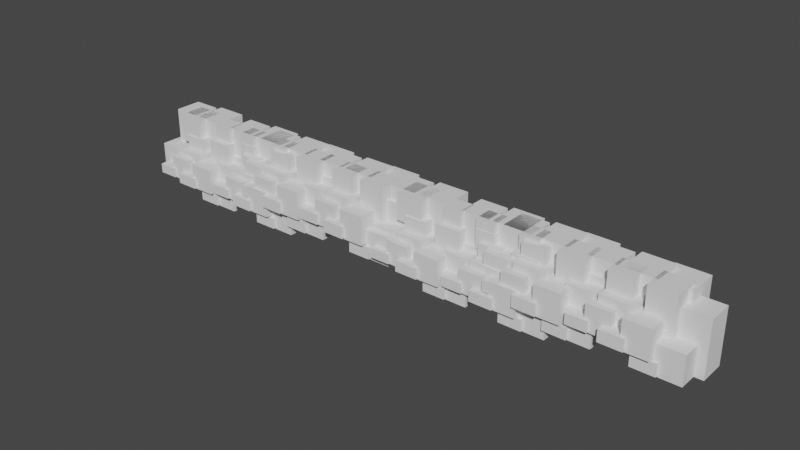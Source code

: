 # Source: cliff.blend  (saved by Blender 3.6.11; exported with 4.5.12 LTS)
import bpy
from mathutils import Matrix  # noqa: F401  (used for matrix-valued properties, if any)

bpy.ops.wm.read_factory_settings(use_empty=True)
scene = bpy.context.scene
scene.name = 'Scene'

# ---- collections
col_collection = bpy.data.collections.new('Collection'); scene.collection.children.link(col_collection)

# ---- materials (node trees are filled in below, after node groups)
mat_material_001 = bpy.data.materials.new('Material.001')
mat_material_001.use_transparent_shadow = False
mat_material_001.roughness = 1.0

# ---- material node trees
mat_material_001.use_nodes = True; mat_material_001.node_tree.nodes.clear()
_N = mat_material_001.node_tree.nodes; _L = mat_material_001.node_tree.links
n0 = _N.new('ShaderNodeBsdfPrincipled'); n0.name = 'Principled BSDF'; n0.location = (0, 300)
n0.distribution = 'GGX'
n0.subsurface_method = 'RANDOM_WALK_SKIN'
n0.inputs[2].default_value = 1.0
n0.inputs[3].default_value = 1.45
n0.inputs[13].default_value = 0.0
n0.inputs[27].default_value = (0.0, 0.0, 0.0, 1.0)
n0.inputs[28].default_value = 1.0
n1 = _N.new('ShaderNodeOutputMaterial'); n1.name = 'Material Output'; n1.location = (280, 300)
_L.new(n0.outputs[0], n1.inputs[0])
n1.is_active_output = True

# ---- world
world_world = bpy.data.worlds.new('World'); scene.world = world_world
world_world.use_nodes = True; world_world.node_tree.nodes.clear()
_N = world_world.node_tree.nodes; _L = world_world.node_tree.links
n0 = _N.new('ShaderNodeOutputWorld'); n0.name = 'World Output'; n0.location = (300, 300)
n1 = _N.new('ShaderNodeBackground'); n1.name = 'Background'; n1.location = (10, 300)
n1.inputs[0].default_value = (0.05088, 0.05088, 0.05088, 1.0)
_L.new(n1.outputs[0], n0.inputs[0])
n0.is_active_output = True
world_world.color = (0.05088, 0.05088, 0.05088)
world_world.use_sun_shadow = False
world_world.sun_shadow_jitter_overblur = 0.0

# ---- meshes
me_plane_104 = bpy.data.meshes.new('Plane 104')
me_plane_104.from_pydata([(-31.46, -6.979, -0.5705), (-31.46, 14.44, -0.5705), (-31.46, -6.979, -10.01), (-31.46, 14.44, -10.01), (-22.01, -6.979, -0.5705), (-22.01, 14.44, -0.5705), (-22.01, -6.979, -10.01), (-22.01, 14.44, -10.01), (-15.28, 7.879, -5.179), (-15.28, -6.936, -5.179), (-15.28, 7.879, 2.672), (-15.28, -6.936, 2.672), (-23.14, 7.879, -5.179), (-23.14, -6.936, -5.179), (-23.14, 7.879, 2.672), (-23.14, -6.936, 2.672), (-28.61, -6.282, 3.577), (-28.61, -0.06871, 3.577), (-28.61, -6.282, -3.423), (-28.61, -0.06871, -3.423), (-21.61, -6.282, 3.577), (-21.61, -0.06871, 3.577), (-21.61, -6.282, -3.423), (-21.61, -0.06871, -3.423), (-24.18, -3.215, 2.214), (-24.18, -6.508, 2.214), (-24.18, -3.215, 9.213), (-24.18, -6.508, 9.213), (-31.18, -3.215, 2.214), (-31.18, -6.508, 2.214), (-31.18, -3.215, 9.213), (-31.18, -6.508, 9.213), (-25.7, -6.855, 8.308), (-25.7, 0.9966, 8.308), (-25.7, -6.855, 0.4571), (-25.7, 0.9966, 0.4571), (-17.85, -6.855, 8.308), (-17.85, 0.9966, 8.308), (-17.85, -6.855, 0.4571), (-17.85, 0.9966, 0.4571), (-24.58, 2.565, -4.377), (-24.58, -6.878, -4.377), (-24.58, 2.565, 5.066), (-24.58, -6.878, 5.066), (-34.02, 2.565, -4.377), (-34.02, -6.878, -4.377), (-34.02, 2.565, 5.066), (-34.02, -6.878, 5.066), (-20.76, -7.648, -0.7294), (-20.76, 14.44, -0.7294), (-20.76, -7.648, -11.39), (-20.76, 14.44, -11.39), (-10.11, -7.648, -0.7294), (-10.11, 14.44, -0.7294), (-10.11, -7.648, -11.39), (-10.11, 14.44, -11.39), (-2.51, 9.125, -5.932), (-2.51, -7.599, -5.932), (-2.51, 9.125, 2.931), (-2.51, -7.599, 2.931), (-11.37, 9.125, -5.932), (-11.37, -7.599, -5.932), (-11.37, 9.125, 2.931), (-11.37, -7.599, 2.931), (-17.55, -6.861, 3.952), (-17.55, 0.1527, 3.952), (-17.55, -6.861, -3.949), (-17.55, 0.1527, -3.949), (-9.65, -6.861, 3.952), (-9.65, 0.1527, 3.952), (-9.65, -6.861, -3.949), (-9.65, 0.1527, -3.949), (-12.55, -3.4, 2.414), (-12.55, -7.116, 2.414), (-12.55, -3.4, 10.31), (-12.55, -7.116, 10.31), (-20.45, -3.4, 2.414), (-20.45, -7.116, 2.414), (-20.45, -3.4, 10.31), (-20.45, -7.116, 10.31), (-14.27, -7.508, 9.294), (-14.27, 1.355, 9.294), (-14.27, -7.508, 0.4307), (-14.27, 1.355, 0.4307), (-5.41, -7.508, 9.294), (-5.41, 1.355, 9.294), (-5.41, -7.508, 0.4307), (-5.41, 1.355, 0.4307), (-13.0, 3.126, -5.026), (-13.0, -7.534, -5.026), (-13.0, 3.126, 5.633), (-13.0, -7.534, 5.633), (-23.66, 3.126, -5.026), (-23.66, -7.534, -5.026), (-23.66, 3.126, 5.633), (-23.66, -7.534, 5.633), (-11.92, -12.17, -2.953), (-11.92, 7.943, -2.953), (-11.92, -12.17, -13.61), (-11.92, 7.943, -13.61), (-1.261, -12.17, -2.953), (-1.261, 7.943, -2.953), (-1.261, -12.17, -13.61), (-1.261, 7.943, -13.61), (6.334, 4.603, -8.156), (6.334, -12.12, -8.156), (6.334, 4.603, 0.7075), (6.334, -12.12, 0.7075), (-2.529, 4.603, -8.156), (-2.529, -12.12, -8.156), (-2.529, 4.603, 0.7075), (-2.529, -12.12, 0.7075), (-8.707, -11.38, 1.728), (-8.707, -4.369, 1.728), (-8.707, -11.38, -6.173), (-8.707, -4.369, -6.173), (-0.8056, -11.38, 1.728), (-0.8056, -4.369, 1.728), (-0.8056, -11.38, -6.173), (-0.8056, -4.369, -6.173), (-3.705, -7.922, 0.1898), (-3.705, -11.64, 0.1898), (-3.705, -7.922, 8.091), (-3.705, -11.64, 8.091), (-11.61, -7.922, 0.1898), (-11.61, -11.64, 0.1898), (-11.61, -7.922, 8.091), (-11.61, -11.64, 8.091), (-5.429, -12.03, 7.07), (-5.429, -3.167, 7.07), (-5.429, -12.03, -1.793), (-5.429, -3.167, -1.793), (3.434, -12.03, 7.07), (3.434, -3.167, 7.07), (3.434, -12.03, -1.793), (3.434, -3.167, -1.793), (-4.161, -1.396, -7.25), (-4.161, -12.06, -7.25), (-4.161, -1.396, 3.409), (-4.161, -12.06, 3.409), (-14.82, -1.396, -7.25), (-14.82, -12.06, -7.25), (-14.82, -1.396, 3.409), (-14.82, -12.06, 3.409), (-4.181, -6.979, -0.5705), (-4.181, 14.44, -0.5705), (-4.181, -6.979, -10.01), (-4.181, 14.44, -10.01), (5.261, -6.979, -0.5705), (5.261, 14.44, -0.5705), (5.261, -6.979, -10.01), (5.261, 14.44, -10.01), (11.99, 7.879, -5.179), (11.99, -6.936, -5.179), (11.99, 7.879, 2.672), (11.99, -6.936, 2.672), (4.138, 7.879, -5.179), (4.138, -6.936, -5.179), (4.138, 7.879, 2.672), (4.138, -6.936, 2.672), (-1.334, -6.282, 3.577), (-1.334, -0.06871, 3.577), (-1.334, -6.282, -3.423), (-1.334, -0.06871, -3.423), (5.665, -6.282, 3.577), (5.665, -0.06871, 3.577), (5.665, -6.282, -3.423), (5.665, -0.06871, -3.423), (3.097, -3.215, 2.214), (3.097, -6.508, 2.214), (3.097, -3.215, 9.213), (3.097, -6.508, 9.213), (-3.903, -3.215, 2.214), (-3.903, -6.508, 2.214), (-3.903, -3.215, 9.213), (-3.903, -6.508, 9.213), (1.57, -6.855, 8.308), (1.57, 0.9966, 8.308), (1.57, -6.855, 0.4571), (1.57, 0.9966, 0.4571), (9.421, -6.855, 8.308), (9.421, 0.9966, 8.308), (9.421, -6.855, 0.4571), (9.421, 0.9966, 0.4571), (2.693, 2.565, -4.377), (2.693, -6.878, -4.377), (2.693, 2.565, 5.066), (2.693, -6.878, 5.066), (-6.75, 2.565, -4.377), (-6.75, -6.878, -4.377), (-6.75, 2.565, 5.066), (-6.75, -6.878, 5.066), (6.509, -7.648, -0.7294), (6.509, 14.44, -0.7294), (6.509, -7.648, -11.39), (6.509, 14.44, -11.39), (17.17, -7.648, -0.7294), (17.17, 14.44, -0.7294), (17.17, -7.648, -11.39), (17.17, 14.44, -11.39), (24.76, 9.125, -5.932), (24.76, -7.599, -5.932), (24.76, 9.125, 2.931), (24.76, -7.599, 2.931), (15.9, 9.125, -5.932), (15.9, -7.599, -5.932), (15.9, 9.125, 2.931), (15.9, -7.599, 2.931), (9.723, -6.861, 3.952), (9.723, 0.1527, 3.952), (9.723, -6.861, -3.949), (9.723, 0.1527, -3.949), (17.62, -6.861, 3.952), (17.62, 0.1527, 3.952), (17.62, -6.861, -3.949), (17.62, 0.1527, -3.949), (14.72, -3.4, 2.414), (14.72, -7.116, 2.414), (14.72, -3.4, 10.31), (14.72, -7.116, 10.31), (6.824, -3.4, 2.414), (6.824, -7.116, 2.414), (6.824, -3.4, 10.31), (6.824, -7.116, 10.31), (13.0, -7.508, 9.294), (13.0, 1.355, 9.294), (13.0, -7.508, 0.4307), (13.0, 1.355, 0.4307), (21.86, -7.508, 9.294), (21.86, 1.355, 9.294), (21.86, -7.508, 0.4307), (21.86, 1.355, 0.4307), (14.27, 3.126, -5.026), (14.27, -7.534, -5.026), (14.27, 3.126, 5.633), (14.27, -7.534, 5.633), (3.61, 3.126, -5.026), (3.61, -7.534, -5.026), (3.61, 3.126, 5.633), (3.61, -7.534, 5.633), (15.35, -12.17, -2.953), (15.35, 7.943, -2.953), (15.35, -12.17, -13.61), (15.35, 7.943, -13.61), (26.01, -12.17, -2.953), (26.01, 7.943, -2.953), (26.01, -12.17, -13.61), (26.01, 7.943, -13.61), (33.61, 4.603, -8.156), (33.61, -12.12, -8.156), (33.61, 4.603, 0.7075), (33.61, -12.12, 0.7075), (24.74, 4.603, -8.156), (24.74, -12.12, -8.156), (24.74, 4.603, 0.7075), (24.74, -12.12, 0.7075), (18.57, -11.38, 1.728), (18.57, -4.369, 1.728), (18.57, -11.38, -6.173), (18.57, -4.369, -6.173), (26.47, -11.38, 1.728), (26.47, -4.369, 1.728), (26.47, -11.38, -6.173), (26.47, -4.369, -6.173), (23.57, -7.922, 0.1898), (23.57, -11.64, 0.1898), (23.57, -7.922, 8.091), (23.57, -11.64, 8.091), (15.67, -7.922, 0.1898), (15.67, -11.64, 0.1898), (15.67, -7.922, 8.091), (15.67, -11.64, 8.091), (21.85, -12.03, 7.07), (21.85, -3.167, 7.07), (21.85, -12.03, -1.793), (21.85, -3.167, -1.793), (30.71, -12.03, 7.07), (30.71, -3.167, 7.07), (30.71, -12.03, -1.793), (30.71, -3.167, -1.793), (23.11, -1.396, -7.25), (23.11, -12.06, -7.25), (23.11, -1.396, 3.409), (23.11, -12.06, 3.409), (12.45, -1.396, -7.25), (12.45, -12.06, -7.25), (12.45, -1.396, 3.409), (12.45, -12.06, 3.409), (10.33, -3.307, -0.5705), (10.33, 14.44, -0.5705), (10.33, -3.307, -10.01), (10.33, 14.44, -10.01), (19.77, -3.307, -0.5705), (19.77, 14.44, -0.5705), (19.77, -3.307, -10.01), (19.77, 14.44, -10.01), (26.5, 13.22, -5.179), (26.5, -3.259, -5.179), (26.5, 13.22, 2.672), (26.5, -3.259, 2.672), (18.65, 13.22, -5.179), (18.65, -3.259, -5.179), (18.65, 13.22, 2.672), (18.65, -3.259, 2.672), (13.17, -2.531, 3.577), (13.17, 4.38, 3.577), (13.17, -2.531, -3.423), (13.17, 4.38, -3.423), (20.17, -2.531, 3.577), (20.17, 4.38, 3.577), (20.17, -2.531, -3.423), (20.17, 4.38, -3.423), (17.6, 0.8796, 2.214), (17.6, -2.783, 2.214), (17.6, 0.8796, 9.213), (17.6, -2.783, 9.213), (10.6, 0.8796, 2.214), (10.6, -2.783, 2.214), (10.6, 0.8796, 9.213), (10.6, -2.783, 9.213), (16.08, -3.169, 8.308), (16.08, 5.565, 8.308), (16.08, -3.169, 0.4571), (16.08, 5.565, 0.4571), (23.93, -3.169, 8.308), (23.93, 5.565, 8.308), (23.93, -3.169, 0.4571), (23.93, 5.565, 0.4571), (17.2, 7.31, -4.377), (17.2, -3.194, -4.377), (17.2, 7.31, 5.066), (17.2, -3.194, 5.066), (7.758, 7.31, -4.377), (7.758, -3.194, -4.377), (7.758, 7.31, 5.066), (7.758, -3.194, 5.066), (21.02, -4.052, -0.7294), (21.02, 14.44, -0.7294), (21.02, -4.052, -11.39), (21.02, 14.44, -11.39), (31.68, -4.052, -0.7294), (31.68, 14.44, -0.7294), (31.68, -4.052, -11.39), (31.68, 14.44, -11.39), (39.27, 14.44, -5.932), (39.27, -3.997, -5.932), (39.27, 14.44, 2.931), (39.27, -3.997, 2.931), (30.41, 14.44, -5.932), (30.41, -3.997, -5.932), (30.41, 14.44, 2.931), (30.41, -3.997, 2.931), (24.23, -3.176, 3.952), (24.23, 4.627, 3.952), (24.23, -3.176, -3.949), (24.23, 4.627, -3.949), (32.13, -3.176, 3.952), (32.13, 4.627, 3.952), (32.13, -3.176, -3.949), (32.13, 4.627, -3.949), (29.23, 0.6748, 2.414), (29.23, -3.46, 2.414), (29.23, 0.6748, 10.31), (29.23, -3.46, 10.31), (21.33, 0.6748, 2.414), (21.33, -3.46, 2.414), (21.33, 0.6748, 10.31), (21.33, -3.46, 10.31), (27.51, -3.896, 9.294), (27.51, 5.964, 9.294), (27.51, -3.896, 0.4307), (27.51, 5.964, 0.4307), (36.37, -3.896, 9.294), (36.37, 5.964, 9.294), (36.37, -3.896, 0.4307), (36.37, 5.964, 0.4307), (28.78, 7.934, -5.026), (28.78, -3.924, -5.026), (28.78, 7.934, 5.633), (28.78, -3.924, 5.633), (18.12, 7.934, -5.026), (18.12, -3.924, -5.026), (18.12, 7.934, 5.633), (18.12, -3.924, 5.633), (29.86, -9.082, -2.953), (29.86, 13.29, -2.953), (29.86, -9.082, -13.61), (29.86, 13.29, -13.61), (40.52, -9.082, -2.953), (40.52, 13.29, -2.953), (40.52, -9.082, -13.61), (40.52, 13.29, -13.61), (48.12, 9.577, -8.156), (48.12, -9.028, -8.156), (48.12, 9.577, 0.7075), (48.12, -9.028, 0.7075), (39.25, 9.577, -8.156), (39.25, -9.028, -8.156), (39.25, 9.577, 0.7075), (39.25, -9.028, 0.7075), (33.07, -8.207, 1.728), (33.07, -0.4042, 1.728), (33.07, -8.207, -6.173), (33.07, -0.4042, -6.173), (40.98, -8.207, 1.728), (40.98, -0.4042, 1.728), (40.98, -8.207, -6.173), (40.98, -0.4042, -6.173), (38.08, -4.356, 0.1898), (38.08, -8.491, 0.1898), (38.08, -4.356, 8.091), (38.08, -8.491, 8.091), (30.17, -4.356, 0.1898), (30.17, -8.491, 0.1898), (30.17, -4.356, 8.091), (30.17, -8.491, 8.091), (36.35, -8.926, 7.07), (36.35, 0.9337, 7.07), (36.35, -8.926, -1.793), (36.35, 0.9337, -1.793), (45.22, -8.926, 7.07), (45.22, 0.9337, 7.07), (45.22, -8.926, -1.793), (45.22, 0.9337, -1.793), (37.62, 2.903, -7.25), (37.62, -8.955, -7.25), (37.62, 2.903, 3.409), (37.62, -8.955, 3.409), (26.96, 2.903, -7.25), (26.96, -8.955, -7.25), (26.96, 2.903, 3.409), (26.96, -8.955, 3.409), (37.6, -3.307, -0.5705), (37.6, 14.44, -0.5705), (37.6, -3.307, -10.01), (37.6, 14.44, -10.01), (47.04, -3.307, -0.5705), (47.04, 14.44, -0.5705), (47.04, -3.307, -10.01), (47.04, 14.44, -10.01), (53.77, 14.44, -5.179), (53.77, -3.259, -5.179), (53.77, 14.44, 2.672), (53.77, -3.259, 2.672), (45.92, 14.44, -5.179), (45.92, -3.259, -5.179), (45.92, 14.44, 2.672), (45.92, -3.259, 2.672), (40.45, -2.531, 3.577), (40.45, 4.38, 3.577), (40.45, -2.531, -3.423), (40.45, 4.38, -3.423), (47.45, -2.531, 3.577), (47.45, 4.38, 3.577), (47.45, -2.531, -3.423), (47.45, 4.38, -3.423), (44.88, 0.8796, 2.214), (44.88, -2.783, 2.214), (44.88, 0.8796, 9.213), (44.88, -2.783, 9.213), (37.88, 0.8796, 2.214), (37.88, -2.783, 2.214), (37.88, 0.8796, 9.213), (37.88, -2.783, 9.213), (43.35, -3.169, 8.308), (43.35, 5.565, 8.308), (43.35, -3.169, 0.4571), (43.35, 5.565, 0.4571), (51.2, -3.169, 8.308), (51.2, 5.565, 8.308), (51.2, -3.169, 0.4571), (51.2, 5.565, 0.4571), (44.47, 7.31, -4.377), (44.47, -3.194, -4.377), (44.47, 7.31, 5.066), (44.47, -3.194, 5.066), (35.03, 7.31, -4.377), (35.03, -3.194, -4.377), (35.03, 7.31, 5.066), (35.03, -3.194, 5.066), (48.29, -4.052, -0.7294), (48.29, 14.44, -0.7294), (48.29, -4.052, -11.39), (48.29, 14.44, -11.39), (58.95, -4.052, -0.7294), (58.95, 14.44, -0.7294), (58.95, -4.052, -11.39), (58.95, 14.44, -11.39), (66.54, 14.44, -5.932), (66.54, -3.997, -5.932), (66.54, 14.44, 2.931), (66.54, -3.997, 2.931), (57.68, 14.44, -5.932), (57.68, -3.997, -5.932), (57.68, 14.44, 2.931), (57.68, -3.997, 2.931), (51.5, -3.176, 3.952), (51.5, 4.627, 3.952), (51.5, -3.176, -3.949), (51.5, 4.627, -3.949), (59.41, -3.176, 3.952), (59.41, 4.627, 3.952), (59.41, -3.176, -3.949), (59.41, 4.627, -3.949), (56.51, 0.6748, 2.414), (56.51, -3.46, 2.414), (56.51, 0.6748, 10.31), (56.51, -3.46, 10.31), (48.6, 0.6748, 2.414), (48.6, -3.46, 2.414), (48.6, 0.6748, 10.31), (48.6, -3.46, 10.31), (54.78, -3.896, 9.294), (54.78, 5.964, 9.294), (54.78, -3.896, 0.4307), (54.78, 5.964, 0.4307), (63.65, -3.896, 9.294), (63.65, 5.964, 9.294), (63.65, -3.896, 0.4307), (63.65, 5.964, 0.4307), (56.05, 7.934, -5.026), (56.05, -3.924, -5.026), (56.05, 7.934, 5.633), (56.05, -3.924, 5.633), (45.39, 7.934, -5.026), (45.39, -3.924, -5.026), (45.39, 7.934, 5.633), (45.39, -3.924, 5.633), (57.13, -9.082, -2.953), (57.13, 13.29, -2.953), (57.13, -9.082, -13.61), (57.13, 13.29, -13.61), (67.79, -9.082, -2.953), (67.79, 13.29, -2.953), (67.79, -9.082, -13.61), (67.79, 13.29, -13.61), (75.39, 9.577, -8.156), (75.39, -9.028, -8.156), (75.39, 9.577, 0.7075), (75.39, -9.028, 0.7075), (66.53, 9.577, -8.156), (66.53, -9.028, -8.156), (66.53, 9.577, 0.7075), (66.53, -9.028, 0.7075), (60.35, -8.207, 1.728), (60.35, -0.4042, 1.728), (60.35, -8.207, -6.173), (60.35, -0.4042, -6.173), (68.25, -8.207, 1.728), (68.25, -0.4042, 1.728), (68.25, -8.207, -6.173), (68.25, -0.4042, -6.173), (65.35, -4.356, 0.1898), (65.35, -8.491, 0.1898), (65.35, -4.356, 8.091), (65.35, -8.491, 8.091), (57.45, -4.356, 0.1898), (57.45, -8.491, 0.1898), (57.45, -4.356, 8.091), (57.45, -8.491, 8.091), (63.63, -8.926, 7.07), (63.63, 0.9337, 7.07), (63.63, -8.926, -1.793), (63.63, 0.9337, -1.793), (72.49, -8.926, 7.07), (72.49, 0.9337, 7.07), (72.49, -8.926, -1.793), (72.49, 0.9337, -1.793), (64.89, 2.903, -7.25), (64.89, -8.955, -7.25), (64.89, 2.903, 3.409), (64.89, -8.955, 3.409), (54.23, 2.903, -7.25), (54.23, -8.955, -7.25), (54.23, 2.903, 3.409), (54.23, -8.955, 3.409), (-26.56, 5.095, 2.178), (-26.56, 14.44, 2.178), (-26.56, 5.095, -7.265), (-26.56, 14.44, -7.265), (-17.12, 5.095, 2.178), (-17.12, 14.44, 2.178), (-17.12, 5.095, -7.265), (-17.12, 14.44, -7.265), (-10.12, 7.854, 0.9387), (-10.12, 14.44, 0.9387), (-10.12, 7.854, -5.577), (-10.12, 14.44, -5.577), (-3.606, 7.854, 0.9387), (-3.606, 14.44, 0.9387), (-3.606, 7.854, -5.577), (-3.606, 14.44, -5.577), (1.847, 8.088, 1.036), (1.847, 14.44, 1.036), (1.847, 8.088, -5.48), (1.847, 14.44, -5.48), (8.363, 8.088, 1.036), (8.363, 14.44, 1.036), (8.363, 8.088, -5.48), (8.363, 14.44, -5.48), (2.144, 4.825, 1.221), (2.144, 11.34, 1.221), (2.144, 4.825, -5.295), (2.144, 11.34, -5.295), (8.66, 4.825, 1.221), (8.66, 11.34, 1.221), (8.66, 4.825, -5.295), (8.66, 11.34, -5.295), (16.77, 7.917, 0.9705), (16.77, 14.44, 0.9705), (16.77, 7.917, -5.545), (16.77, 14.44, -5.545), (23.28, 7.917, 0.9705), (23.28, 14.44, 0.9705), (23.28, 7.917, -5.545), (23.28, 14.44, -5.545)], [], [(16, 17, 19, 18), (11, 10, 14, 15), (18, 22, 20, 16), (13, 12, 8, 9), (8, 12, 14, 10), (9, 8, 10, 11), (13, 9, 11, 15), (23, 19, 17, 21), (20, 21, 17, 16), (27, 26, 30, 31), (6, 7, 5, 4), (4, 5, 1, 0), (24, 28, 30, 26), (29, 28, 24, 25), (25, 24, 26, 27), (32, 33, 35, 34), (2, 6, 4, 0), (7, 3, 1, 5), (34, 38, 36, 32), (39, 35, 33, 37), (38, 39, 37, 36), (34, 35, 39, 38), (29, 25, 27, 31), (36, 37, 33, 32), (31, 30, 28, 29), (40, 44, 46, 42), (45, 41, 43, 47), (2, 3, 7, 6), (43, 42, 46, 47), (41, 40, 42, 43), (15, 14, 12, 13), (22, 23, 21, 20), (0, 1, 3, 2), (18, 19, 23, 22), (45, 44, 40, 41), (47, 46, 44, 45), (64, 65, 67, 66), (59, 58, 62, 63), (66, 70, 68, 64), (61, 60, 56, 57), (56, 60, 62, 58), (57, 56, 58, 59), (61, 57, 59, 63), (71, 67, 65, 69), (68, 69, 65, 64), (75, 74, 78, 79), (54, 55, 53, 52), (52, 53, 49, 48), (72, 76, 78, 74), (77, 76, 72, 73), (73, 72, 74, 75), (80, 81, 83, 82), (50, 54, 52, 48), (55, 51, 49, 53), (82, 86, 84, 80), (87, 83, 81, 85), (86, 87, 85, 84), (82, 83, 87, 86), (77, 73, 75, 79), (84, 85, 81, 80), (79, 78, 76, 77), (88, 92, 94, 90), (93, 89, 91, 95), (50, 51, 55, 54), (91, 90, 94, 95), (89, 88, 90, 91), (63, 62, 60, 61), (70, 71, 69, 68), (48, 49, 51, 50), (66, 67, 71, 70), (93, 92, 88, 89), (95, 94, 92, 93), (112, 113, 115, 114), (107, 106, 110, 111), (114, 118, 116, 112), (109, 108, 104, 105), (104, 108, 110, 106), (105, 104, 106, 107), (109, 105, 107, 111), (119, 115, 113, 117), (116, 117, 113, 112), (123, 122, 126, 127), (102, 103, 101, 100), (100, 101, 97, 96), (120, 124, 126, 122), (125, 124, 120, 121), (121, 120, 122, 123), (128, 129, 131, 130), (98, 102, 100, 96), (103, 99, 97, 101), (130, 134, 132, 128), (135, 131, 129, 133), (134, 135, 133, 132), (130, 131, 135, 134), (125, 121, 123, 127), (132, 133, 129, 128), (127, 126, 124, 125), (136, 140, 142, 138), (141, 137, 139, 143), (98, 99, 103, 102), (139, 138, 142, 143), (137, 136, 138, 139), (111, 110, 108, 109), (118, 119, 117, 116), (96, 97, 99, 98), (114, 115, 119, 118), (141, 140, 136, 137), (143, 142, 140, 141), (160, 161, 163, 162), (155, 154, 158, 159), (162, 166, 164, 160), (157, 156, 152, 153), (152, 156, 158, 154), (153, 152, 154, 155), (157, 153, 155, 159), (167, 163, 161, 165), (164, 165, 161, 160), (171, 170, 174, 175), (150, 151, 149, 148), (148, 149, 145, 144), (168, 172, 174, 170), (173, 172, 168, 169), (169, 168, 170, 171), (176, 177, 179, 178), (146, 150, 148, 144), (151, 147, 145, 149), (178, 182, 180, 176), (183, 179, 177, 181), (182, 183, 181, 180), (178, 179, 183, 182), (173, 169, 171, 175), (180, 181, 177, 176), (175, 174, 172, 173), (184, 188, 190, 186), (189, 185, 187, 191), (146, 147, 151, 150), (187, 186, 190, 191), (185, 184, 186, 187), (159, 158, 156, 157), (166, 167, 165, 164), (144, 145, 147, 146), (162, 163, 167, 166), (189, 188, 184, 185), (191, 190, 188, 189), (208, 209, 211, 210), (203, 202, 206, 207), (210, 214, 212, 208), (205, 204, 200, 201), (200, 204, 206, 202), (201, 200, 202, 203), (205, 201, 203, 207), (215, 211, 209, 213), (212, 213, 209, 208), (219, 218, 222, 223), (198, 199, 197, 196), (196, 197, 193, 192), (216, 220, 222, 218), (221, 220, 216, 217), (217, 216, 218, 219), (224, 225, 227, 226), (194, 198, 196, 192), (199, 195, 193, 197), (226, 230, 228, 224), (231, 227, 225, 229), (230, 231, 229, 228), (226, 227, 231, 230), (221, 217, 219, 223), (228, 229, 225, 224), (223, 222, 220, 221), (232, 236, 238, 234), (237, 233, 235, 239), (194, 195, 199, 198), (235, 234, 238, 239), (233, 232, 234, 235), (207, 206, 204, 205), (214, 215, 213, 212), (192, 193, 195, 194), (210, 211, 215, 214), (237, 236, 232, 233), (239, 238, 236, 237), (256, 257, 259, 258), (251, 250, 254, 255), (258, 262, 260, 256), (253, 252, 248, 249), (248, 252, 254, 250), (249, 248, 250, 251), (253, 249, 251, 255), (263, 259, 257, 261), (260, 261, 257, 256), (267, 266, 270, 271), (246, 247, 245, 244), (244, 245, 241, 240), (264, 268, 270, 266), (269, 268, 264, 265), (265, 264, 266, 267), (272, 273, 275, 274), (242, 246, 244, 240), (247, 243, 241, 245), (274, 278, 276, 272), (279, 275, 273, 277), (278, 279, 277, 276), (274, 275, 279, 278), (269, 265, 267, 271), (276, 277, 273, 272), (271, 270, 268, 269), (280, 284, 286, 282), (285, 281, 283, 287), (242, 243, 247, 246), (283, 282, 286, 287), (281, 280, 282, 283), (255, 254, 252, 253), (262, 263, 261, 260), (240, 241, 243, 242), (258, 259, 263, 262), (285, 284, 280, 281), (287, 286, 284, 285), (304, 305, 307, 306), (299, 298, 302, 303), (306, 310, 308, 304), (301, 300, 296, 297), (296, 300, 302, 298), (297, 296, 298, 299), (301, 297, 299, 303), (311, 307, 305, 309), (308, 309, 305, 304), (315, 314, 318, 319), (294, 295, 293, 292), (292, 293, 289, 288), (312, 316, 318, 314), (317, 316, 312, 313), (313, 312, 314, 315), (320, 321, 323, 322), (290, 294, 292, 288), (295, 291, 289, 293), (322, 326, 324, 320), (327, 323, 321, 325), (326, 327, 325, 324), (322, 323, 327, 326), (317, 313, 315, 319), (324, 325, 321, 320), (319, 318, 316, 317), (328, 332, 334, 330), (333, 329, 331, 335), (290, 291, 295, 294), (331, 330, 334, 335), (329, 328, 330, 331), (303, 302, 300, 301), (310, 311, 309, 308), (288, 289, 291, 290), (306, 307, 311, 310), (333, 332, 328, 329), (335, 334, 332, 333), (352, 353, 355, 354), (347, 346, 350, 351), (354, 358, 356, 352), (349, 348, 344, 345), (344, 348, 350, 346), (345, 344, 346, 347), (349, 345, 347, 351), (359, 355, 353, 357), (356, 357, 353, 352), (363, 362, 366, 367), (342, 343, 341, 340), (340, 341, 337, 336), (360, 364, 366, 362), (365, 364, 360, 361), (361, 360, 362, 363), (368, 369, 371, 370), (338, 342, 340, 336), (343, 339, 337, 341), (370, 374, 372, 368), (375, 371, 369, 373), (374, 375, 373, 372), (370, 371, 375, 374), (365, 361, 363, 367), (372, 373, 369, 368), (367, 366, 364, 365), (376, 380, 382, 378), (381, 377, 379, 383), (338, 339, 343, 342), (379, 378, 382, 383), (377, 376, 378, 379), (351, 350, 348, 349), (358, 359, 357, 356), (336, 337, 339, 338), (354, 355, 359, 358), (381, 380, 376, 377), (383, 382, 380, 381), (400, 401, 403, 402), (395, 394, 398, 399), (402, 406, 404, 400), (397, 396, 392, 393), (392, 396, 398, 394), (393, 392, 394, 395), (397, 393, 395, 399), (407, 403, 401, 405), (404, 405, 401, 400), (411, 410, 414, 415), (390, 391, 389, 388), (388, 389, 385, 384), (408, 412, 414, 410), (413, 412, 408, 409), (409, 408, 410, 411), (416, 417, 419, 418), (386, 390, 388, 384), (391, 387, 385, 389), (418, 422, 420, 416), (423, 419, 417, 421), (422, 423, 421, 420), (418, 419, 423, 422), (413, 409, 411, 415), (420, 421, 417, 416), (415, 414, 412, 413), (424, 428, 430, 426), (429, 425, 427, 431), (386, 387, 391, 390), (427, 426, 430, 431), (425, 424, 426, 427), (399, 398, 396, 397), (406, 407, 405, 404), (384, 385, 387, 386), (402, 403, 407, 406), (429, 428, 424, 425), (431, 430, 428, 429), (448, 449, 451, 450), (443, 442, 446, 447), (450, 454, 452, 448), (445, 444, 440, 441), (440, 444, 446, 442), (441, 440, 442, 443), (445, 441, 443, 447), (455, 451, 449, 453), (452, 453, 449, 448), (459, 458, 462, 463), (438, 439, 437, 436), (436, 437, 433, 432), (456, 460, 462, 458), (461, 460, 456, 457), (457, 456, 458, 459), (464, 465, 467, 466), (434, 438, 436, 432), (439, 435, 433, 437), (466, 470, 468, 464), (471, 467, 465, 469), (470, 471, 469, 468), (466, 467, 471, 470), (461, 457, 459, 463), (468, 469, 465, 464), (463, 462, 460, 461), (472, 476, 478, 474), (477, 473, 475, 479), (434, 435, 439, 438), (475, 474, 478, 479), (473, 472, 474, 475), (447, 446, 444, 445), (454, 455, 453, 452), (432, 433, 435, 434), (450, 451, 455, 454), (477, 476, 472, 473), (479, 478, 476, 477), (496, 497, 499, 498), (491, 490, 494, 495), (498, 502, 500, 496), (493, 492, 488, 489), (488, 492, 494, 490), (489, 488, 490, 491), (493, 489, 491, 495), (503, 499, 497, 501), (500, 501, 497, 496), (507, 506, 510, 511), (486, 487, 485, 484), (484, 485, 481, 480), (504, 508, 510, 506), (509, 508, 504, 505), (505, 504, 506, 507), (512, 513, 515, 514), (482, 486, 484, 480), (487, 483, 481, 485), (514, 518, 516, 512), (519, 515, 513, 517), (518, 519, 517, 516), (514, 515, 519, 518), (509, 505, 507, 511), (516, 517, 513, 512), (511, 510, 508, 509), (520, 524, 526, 522), (525, 521, 523, 527), (482, 483, 487, 486), (523, 522, 526, 527), (521, 520, 522, 523), (495, 494, 492, 493), (502, 503, 501, 500), (480, 481, 483, 482), (498, 499, 503, 502), (525, 524, 520, 521), (527, 526, 524, 525), (544, 545, 547, 546), (539, 538, 542, 543), (546, 550, 548, 544), (541, 540, 536, 537), (536, 540, 542, 538), (537, 536, 538, 539), (541, 537, 539, 543), (551, 547, 545, 549), (548, 549, 545, 544), (555, 554, 558, 559), (534, 535, 533, 532), (532, 533, 529, 528), (552, 556, 558, 554), (557, 556, 552, 553), (553, 552, 554, 555), (560, 561, 563, 562), (530, 534, 532, 528), (535, 531, 529, 533), (562, 566, 564, 560), (567, 563, 561, 565), (566, 567, 565, 564), (562, 563, 567, 566), (557, 553, 555, 559), (564, 565, 561, 560), (559, 558, 556, 557), (568, 572, 574, 570), (573, 569, 571, 575), (530, 531, 535, 534), (571, 570, 574, 575), (569, 568, 570, 571), (543, 542, 540, 541), (550, 551, 549, 548), (528, 529, 531, 530), (546, 547, 551, 550), (573, 572, 568, 569), (575, 574, 572, 573), (576, 577, 579, 578), (578, 579, 583, 582), (582, 583, 581, 580), (580, 581, 577, 576), (578, 582, 580, 576), (583, 579, 577, 581), (584, 585, 587, 586), (586, 587, 591, 590), (590, 591, 589, 588), (588, 589, 585, 584), (586, 590, 588, 584), (591, 587, 585, 589), (592, 593, 595, 594), (594, 595, 599, 598), (598, 599, 597, 596), (596, 597, 593, 592), (594, 598, 596, 592), (599, 595, 593, 597), (600, 601, 603, 602), (602, 603, 607, 606), (606, 607, 605, 604), (604, 605, 601, 600), (602, 606, 604, 600), (607, 603, 601, 605), (608, 609, 611, 610), (610, 611, 615, 614), (614, 615, 613, 612), (612, 613, 609, 608), (610, 614, 612, 608), (615, 611, 609, 613)])
_uv = me_plane_104.uv_layers.new(name='UVMap')
_uv.uv.foreach_set('vector', [0.625, 0.5, 0.875, 0.5, 0.875, 0.75, 0.625, 0.75, 0.375, 0.5, 0.625, 0.5, 0.625, 0.75, 0.375, 0.75, 0.375, 0.25, 0.625, 0.25, 0.625, 0.5, 0.375, 0.5, 0.125, 0.5, 0.375, 0.5, 0.375, 0.75, 0.125, 0.75, 0.375, 0.0, 0.625, 0.0, 0.625, 0.25, 0.375, 0.25, 0.375, 0.75, 0.625, 0.75, 0.625, 1.0, 0.375, 1.0, 0.375, 0.25, 0.625, 0.25, 0.625, 0.5, 0.375, 0.5, 0.375, 0.0, 0.625, 0.0, 0.625, 0.25, 0.375, 0.25, 0.375, 0.5, 0.625, 0.5, 0.625, 0.75, 0.375, 0.75, 0.375, 0.5, 0.625, 0.5, 0.625, 0.75, 0.375, 0.75, 0.375, 0.75, 0.625, 0.75, 0.625, 1.0, 0.375, 1.0, 0.375, 0.5, 0.625, 0.5, 0.625, 0.75, 0.375, 0.75, 0.375, 0.0, 0.625, 0.0, 0.625, 0.25, 0.375, 0.25, 0.125, 0.5, 0.375, 0.5, 0.375, 0.75, 0.125, 0.75, 0.375, 0.75, 0.625, 0.75, 0.625, 1.0, 0.375, 1.0, 0.625, 0.5, 0.875, 0.5, 0.875, 0.75, 0.625, 0.75, 0.375, 0.25, 0.625, 0.25, 0.625, 0.5, 0.375, 0.5, 0.375, 0.0, 0.625, 0.0, 0.625, 0.25, 0.375, 0.25, 0.375, 0.25, 0.625, 0.25, 0.625, 0.5, 0.375, 0.5, 0.375, 0.0, 0.625, 0.0, 0.625, 0.25, 0.375, 0.25, 0.375, 0.75, 0.625, 0.75, 0.625, 1.0, 0.375, 1.0, 0.125, 0.5, 0.375, 0.5, 0.375, 0.75, 0.125, 0.75, 0.375, 0.25, 0.625, 0.25, 0.625, 0.5, 0.375, 0.5, 0.375, 0.5, 0.625, 0.5, 0.625, 0.75, 0.375, 0.75, 0.625, 0.5, 0.875, 0.5, 0.875, 0.75, 0.625, 0.75, 0.375, 0.0, 0.625, 0.0, 0.625, 0.25, 0.375, 0.25, 0.375, 0.25, 0.625, 0.25, 0.625, 0.5, 0.375, 0.5, 0.125, 0.5, 0.375, 0.5, 0.375, 0.75, 0.125, 0.75, 0.375, 0.5, 0.625, 0.5, 0.625, 0.75, 0.375, 0.75, 0.375, 0.75, 0.625, 0.75, 0.625, 1.0, 0.375, 1.0, 0.625, 0.5, 0.875, 0.5, 0.875, 0.75, 0.625, 0.75, 0.375, 0.75, 0.625, 0.75, 0.625, 1.0, 0.375, 1.0, 0.625, 0.5, 0.875, 0.5, 0.875, 0.75, 0.625, 0.75, 0.125, 0.5, 0.375, 0.5, 0.375, 0.75, 0.125, 0.75, 0.125, 0.5, 0.375, 0.5, 0.375, 0.75, 0.125, 0.75, 0.625, 0.5, 0.875, 0.5, 0.875, 0.75, 0.625, 0.75, 0.625, 0.5, 0.875, 0.5, 0.875, 0.75, 0.625, 0.75, 0.375, 0.5, 0.625, 0.5, 0.625, 0.75, 0.375, 0.75, 0.375, 0.25, 0.625, 0.25, 0.625, 0.5, 0.375, 0.5, 0.125, 0.5, 0.375, 0.5, 0.375, 0.75, 0.125, 0.75, 0.375, 0.0, 0.625, 0.0, 0.625, 0.25, 0.375, 0.25, 0.375, 0.75, 0.625, 0.75, 0.625, 1.0, 0.375, 1.0, 0.375, 0.25, 0.625, 0.25, 0.625, 0.5, 0.375, 0.5, 0.375, 0.0, 0.625, 0.0, 0.625, 0.25, 0.375, 0.25, 0.375, 0.5, 0.625, 0.5, 0.625, 0.75, 0.375, 0.75, 0.375, 0.5, 0.625, 0.5, 0.625, 0.75, 0.375, 0.75, 0.375, 0.75, 0.625, 0.75, 0.625, 1.0, 0.375, 1.0, 0.375, 0.5, 0.625, 0.5, 0.625, 0.75, 0.375, 0.75, 0.375, 0.0, 0.625, 0.0, 0.625, 0.25, 0.375, 0.25, 0.125, 0.5, 0.375, 0.5, 0.375, 0.75, 0.125, 0.75, 0.375, 0.75, 0.625, 0.75, 0.625, 1.0, 0.375, 1.0, 0.625, 0.5, 0.875, 0.5, 0.875, 0.75, 0.625, 0.75, 0.375, 0.25, 0.625, 0.25, 0.625, 0.5, 0.375, 0.5, 0.375, 0.0, 0.625, 0.0, 0.625, 0.25, 0.375, 0.25, 0.375, 0.25, 0.625, 0.25, 0.625, 0.5, 0.375, 0.5, 0.375, 0.0, 0.625, 0.0, 0.625, 0.25, 0.375, 0.25, 0.375, 0.75, 0.625, 0.75, 0.625, 1.0, 0.375, 1.0, 0.125, 0.5, 0.375, 0.5, 0.375, 0.75, 0.125, 0.75, 0.375, 0.25, 0.625, 0.25, 0.625, 0.5, 0.375, 0.5, 0.375, 0.5, 0.625, 0.5, 0.625, 0.75, 0.375, 0.75, 0.625, 0.5, 0.875, 0.5, 0.875, 0.75, 0.625, 0.75, 0.375, 0.0, 0.625, 0.0, 0.625, 0.25, 0.375, 0.25, 0.375, 0.25, 0.625, 0.25, 0.625, 0.5, 0.375, 0.5, 0.125, 0.5, 0.375, 0.5, 0.375, 0.75, 0.125, 0.75, 0.375, 0.5, 0.625, 0.5, 0.625, 0.75, 0.375, 0.75, 0.375, 0.75, 0.625, 0.75, 0.625, 1.0, 0.375, 1.0, 0.625, 0.5, 0.875, 0.5, 0.875, 0.75, 0.625, 0.75, 0.375, 0.75, 0.625, 0.75, 0.625, 1.0, 0.375, 1.0, 0.625, 0.5, 0.875, 0.5, 0.875, 0.75, 0.625, 0.75, 0.125, 0.5, 0.375, 0.5, 0.375, 0.75, 0.125, 0.75, 0.125, 0.5, 0.375, 0.5, 0.375, 0.75, 0.125, 0.75, 0.625, 0.5, 0.875, 0.5, 0.875, 0.75, 0.625, 0.75, 0.625, 0.5, 0.875, 0.5, 0.875, 0.75, 0.625, 0.75, 0.375, 0.5, 0.625, 0.5, 0.625, 0.75, 0.375, 0.75, 0.375, 0.25, 0.625, 0.25, 0.625, 0.5, 0.375, 0.5, 0.125, 0.5, 0.375, 0.5, 0.375, 0.75, 0.125, 0.75, 0.375, 0.0, 0.625, 0.0, 0.625, 0.25, 0.375, 0.25, 0.375, 0.75, 0.625, 0.75, 0.625, 1.0, 0.375, 1.0, 0.375, 0.25, 0.625, 0.25, 0.625, 0.5, 0.375, 0.5, 0.375, 0.0, 0.625, 0.0, 0.625, 0.25, 0.375, 0.25, 0.375, 0.5, 0.625, 0.5, 0.625, 0.75, 0.375, 0.75, 0.375, 0.5, 0.625, 0.5, 0.625, 0.75, 0.375, 0.75, 0.375, 0.75, 0.625, 0.75, 0.625, 1.0, 0.375, 1.0, 0.375, 0.5, 0.625, 0.5, 0.625, 0.75, 0.375, 0.75, 0.375, 0.0, 0.625, 0.0, 0.625, 0.25, 0.375, 0.25, 0.125, 0.5, 0.375, 0.5, 0.375, 0.75, 0.125, 0.75, 0.375, 0.75, 0.625, 0.75, 0.625, 1.0, 0.375, 1.0, 0.625, 0.5, 0.875, 0.5, 0.875, 0.75, 0.625, 0.75, 0.375, 0.25, 0.625, 0.25, 0.625, 0.5, 0.375, 0.5, 0.375, 0.0, 0.625, 0.0, 0.625, 0.25, 0.375, 0.25, 0.375, 0.25, 0.625, 0.25, 0.625, 0.5, 0.375, 0.5, 0.375, 0.0, 0.625, 0.0, 0.625, 0.25, 0.375, 0.25, 0.375, 0.75, 0.625, 0.75, 0.625, 1.0, 0.375, 1.0, 0.125, 0.5, 0.375, 0.5, 0.375, 0.75, 0.125, 0.75, 0.375, 0.25, 0.625, 0.25, 0.625, 0.5, 0.375, 0.5, 0.375, 0.5, 0.625, 0.5, 0.625, 0.75, 0.375, 0.75, 0.625, 0.5, 0.875, 0.5, 0.875, 0.75, 0.625, 0.75, 0.375, 0.0, 0.625, 0.0, 0.625, 0.25, 0.375, 0.25, 0.375, 0.25, 0.625, 0.25, 0.625, 0.5, 0.375, 0.5, 0.125, 0.5, 0.375, 0.5, 0.375, 0.75, 0.125, 0.75, 0.375, 0.5, 0.625, 0.5, 0.625, 0.75, 0.375, 0.75, 0.375, 0.75, 0.625, 0.75, 0.625, 1.0, 0.375, 1.0, 0.625, 0.5, 0.875, 0.5, 0.875, 0.75, 0.625, 0.75, 0.375, 0.75, 0.625, 0.75, 0.625, 1.0, 0.375, 1.0, 0.625, 0.5, 0.875, 0.5, 0.875, 0.75, 0.625, 0.75, 0.125, 0.5, 0.375, 0.5, 0.375, 0.75, 0.125, 0.75, 0.125, 0.5, 0.375, 0.5, 0.375, 0.75, 0.125, 0.75, 0.625, 0.5, 0.875, 0.5, 0.875, 0.75, 0.625, 0.75, 0.625, 0.5, 0.875, 0.5, 0.875, 0.75, 0.625, 0.75, 0.375, 0.5, 0.625, 0.5, 0.625, 0.75, 0.375, 0.75, 0.375, 0.25, 0.625, 0.25, 0.625, 0.5, 0.375, 0.5, 0.125, 0.5, 0.375, 0.5, 0.375, 0.75, 0.125, 0.75, 0.375, 0.0, 0.625, 0.0, 0.625, 0.25, 0.375, 0.25, 0.375, 0.75, 0.625, 0.75, 0.625, 1.0, 0.375, 1.0, 0.375, 0.25, 0.625, 0.25, 0.625, 0.5, 0.375, 0.5, 0.375, 0.0, 0.625, 0.0, 0.625, 0.25, 0.375, 0.25, 0.375, 0.5, 0.625, 0.5, 0.625, 0.75, 0.375, 0.75, 0.375, 0.5, 0.625, 0.5, 0.625, 0.75, 0.375, 0.75, 0.375, 0.75, 0.625, 0.75, 0.625, 1.0, 0.375, 1.0, 0.375, 0.5, 0.625, 0.5, 0.625, 0.75, 0.375, 0.75, 0.375, 0.0, 0.625, 0.0, 0.625, 0.25, 0.375, 0.25, 0.125, 0.5, 0.375, 0.5, 0.375, 0.75, 0.125, 0.75, 0.375, 0.75, 0.625, 0.75, 0.625, 1.0, 0.375, 1.0, 0.625, 0.5, 0.875, 0.5, 0.875, 0.75, 0.625, 0.75, 0.375, 0.25, 0.625, 0.25, 0.625, 0.5, 0.375, 0.5, 0.375, 0.0, 0.625, 0.0, 0.625, 0.25, 0.375, 0.25, 0.375, 0.25, 0.625, 0.25, 0.625, 0.5, 0.375, 0.5, 0.375, 0.0, 0.625, 0.0, 0.625, 0.25, 0.375, 0.25, 0.375, 0.75, 0.625, 0.75, 0.625, 1.0, 0.375, 1.0, 0.125, 0.5, 0.375, 0.5, 0.375, 0.75, 0.125, 0.75, 0.375, 0.25, 0.625, 0.25, 0.625, 0.5, 0.375, 0.5, 0.375, 0.5, 0.625, 0.5, 0.625, 0.75, 0.375, 0.75, 0.625, 0.5, 0.875, 0.5, 0.875, 0.75, 0.625, 0.75, 0.375, 0.0, 0.625, 0.0, 0.625, 0.25, 0.375, 0.25, 0.375, 0.25, 0.625, 0.25, 0.625, 0.5, 0.375, 0.5, 0.125, 0.5, 0.375, 0.5, 0.375, 0.75, 0.125, 0.75, 0.375, 0.5, 0.625, 0.5, 0.625, 0.75, 0.375, 0.75, 0.375, 0.75, 0.625, 0.75, 0.625, 1.0, 0.375, 1.0, 0.625, 0.5, 0.875, 0.5, 0.875, 0.75, 0.625, 0.75, 0.375, 0.75, 0.625, 0.75, 0.625, 1.0, 0.375, 1.0, 0.625, 0.5, 0.875, 0.5, 0.875, 0.75, 0.625, 0.75, 0.125, 0.5, 0.375, 0.5, 0.375, 0.75, 0.125, 0.75, 0.125, 0.5, 0.375, 0.5, 0.375, 0.75, 0.125, 0.75, 0.625, 0.5, 0.875, 0.5, 0.875, 0.75, 0.625, 0.75, 0.625, 0.5, 0.875, 0.5, 0.875, 0.75, 0.625, 0.75, 0.375, 0.5, 0.625, 0.5, 0.625, 0.75, 0.375, 0.75, 0.375, 0.25, 0.625, 0.25, 0.625, 0.5, 0.375, 0.5, 0.125, 0.5, 0.375, 0.5, 0.375, 0.75, 0.125, 0.75, 0.375, 0.0, 0.625, 0.0, 0.625, 0.25, 0.375, 0.25, 0.375, 0.75, 0.625, 0.75, 0.625, 1.0, 0.375, 1.0, 0.375, 0.25, 0.625, 0.25, 0.625, 0.5, 0.375, 0.5, 0.375, 0.0, 0.625, 0.0, 0.625, 0.25, 0.375, 0.25, 0.375, 0.5, 0.625, 0.5, 0.625, 0.75, 0.375, 0.75, 0.375, 0.5, 0.625, 0.5, 0.625, 0.75, 0.375, 0.75, 0.375, 0.75, 0.625, 0.75, 0.625, 1.0, 0.375, 1.0, 0.375, 0.5, 0.625, 0.5, 0.625, 0.75, 0.375, 0.75, 0.375, 0.0, 0.625, 0.0, 0.625, 0.25, 0.375, 0.25, 0.125, 0.5, 0.375, 0.5, 0.375, 0.75, 0.125, 0.75, 0.375, 0.75, 0.625, 0.75, 0.625, 1.0, 0.375, 1.0, 0.625, 0.5, 0.875, 0.5, 0.875, 0.75, 0.625, 0.75, 0.375, 0.25, 0.625, 0.25, 0.625, 0.5, 0.375, 0.5, 0.375, 0.0, 0.625, 0.0, 0.625, 0.25, 0.375, 0.25, 0.375, 0.25, 0.625, 0.25, 0.625, 0.5, 0.375, 0.5, 0.375, 0.0, 0.625, 0.0, 0.625, 0.25, 0.375, 0.25, 0.375, 0.75, 0.625, 0.75, 0.625, 1.0, 0.375, 1.0, 0.125, 0.5, 0.375, 0.5, 0.375, 0.75, 0.125, 0.75, 0.375, 0.25, 0.625, 0.25, 0.625, 0.5, 0.375, 0.5, 0.375, 0.5, 0.625, 0.5, 0.625, 0.75, 0.375, 0.75, 0.625, 0.5, 0.875, 0.5, 0.875, 0.75, 0.625, 0.75, 0.375, 0.0, 0.625, 0.0, 0.625, 0.25, 0.375, 0.25, 0.375, 0.25, 0.625, 0.25, 0.625, 0.5, 0.375, 0.5, 0.125, 0.5, 0.375, 0.5, 0.375, 0.75, 0.125, 0.75, 0.375, 0.5, 0.625, 0.5, 0.625, 0.75, 0.375, 0.75, 0.375, 0.75, 0.625, 0.75, 0.625, 1.0, 0.375, 1.0, 0.625, 0.5, 0.875, 0.5, 0.875, 0.75, 0.625, 0.75, 0.375, 0.75, 0.625, 0.75, 0.625, 1.0, 0.375, 1.0, 0.625, 0.5, 0.875, 0.5, 0.875, 0.75, 0.625, 0.75, 0.125, 0.5, 0.375, 0.5, 0.375, 0.75, 0.125, 0.75, 0.125, 0.5, 0.375, 0.5, 0.375, 0.75, 0.125, 0.75, 0.625, 0.5, 0.875, 0.5, 0.875, 0.75, 0.625, 0.75, 0.625, 0.5, 0.875, 0.5, 0.875, 0.75, 0.625, 0.75, 0.375, 0.5, 0.625, 0.5, 0.625, 0.75, 0.375, 0.75, 0.375, 0.25, 0.625, 0.25, 0.625, 0.5, 0.375, 0.5, 0.125, 0.5, 0.375, 0.5, 0.375, 0.75, 0.125, 0.75, 0.375, 0.0, 0.625, 0.0, 0.625, 0.25, 0.375, 0.25, 0.375, 0.75, 0.625, 0.75, 0.625, 1.0, 0.375, 1.0, 0.375, 0.25, 0.625, 0.25, 0.625, 0.5, 0.375, 0.5, 0.375, 0.0, 0.625, 0.0, 0.625, 0.25, 0.375, 0.25, 0.375, 0.5, 0.625, 0.5, 0.625, 0.75, 0.375, 0.75, 0.375, 0.5, 0.625, 0.5, 0.625, 0.75, 0.375, 0.75, 0.375, 0.75, 0.625, 0.75, 0.625, 1.0, 0.375, 1.0, 0.375, 0.5, 0.625, 0.5, 0.625, 0.75, 0.375, 0.75, 0.375, 0.0, 0.625, 0.0, 0.625, 0.25, 0.375, 0.25, 0.125, 0.5, 0.375, 0.5, 0.375, 0.75, 0.125, 0.75, 0.375, 0.75, 0.625, 0.75, 0.625, 1.0, 0.375, 1.0, 0.625, 0.5, 0.875, 0.5, 0.875, 0.75, 0.625, 0.75, 0.375, 0.25, 0.625, 0.25, 0.625, 0.5, 0.375, 0.5, 0.375, 0.0, 0.625, 0.0, 0.625, 0.25, 0.375, 0.25, 0.375, 0.25, 0.625, 0.25, 0.625, 0.5, 0.375, 0.5, 0.375, 0.0, 0.625, 0.0, 0.625, 0.25, 0.375, 0.25, 0.375, 0.75, 0.625, 0.75, 0.625, 1.0, 0.375, 1.0, 0.125, 0.5, 0.375, 0.5, 0.375, 0.75, 0.125, 0.75, 0.375, 0.25, 0.625, 0.25, 0.625, 0.5, 0.375, 0.5, 0.375, 0.5, 0.625, 0.5, 0.625, 0.75, 0.375, 0.75, 0.625, 0.5, 0.875, 0.5, 0.875, 0.75, 0.625, 0.75, 0.375, 0.0, 0.625, 0.0, 0.625, 0.25, 0.375, 0.25, 0.375, 0.25, 0.625, 0.25, 0.625, 0.5, 0.375, 0.5, 0.125, 0.5, 0.375, 0.5, 0.375, 0.75, 0.125, 0.75, 0.375, 0.5, 0.625, 0.5, 0.625, 0.75, 0.375, 0.75, 0.375, 0.75, 0.625, 0.75, 0.625, 1.0, 0.375, 1.0, 0.625, 0.5, 0.875, 0.5, 0.875, 0.75, 0.625, 0.75, 0.375, 0.75, 0.625, 0.75, 0.625, 1.0, 0.375, 1.0, 0.625, 0.5, 0.875, 0.5, 0.875, 0.75, 0.625, 0.75, 0.125, 0.5, 0.375, 0.5, 0.375, 0.75, 0.125, 0.75, 0.125, 0.5, 0.375, 0.5, 0.375, 0.75, 0.125, 0.75, 0.625, 0.5, 0.875, 0.5, 0.875, 0.75, 0.625, 0.75, 0.625, 0.5, 0.875, 0.5, 0.875, 0.75, 0.625, 0.75, 0.375, 0.5, 0.625, 0.5, 0.625, 0.75, 0.375, 0.75, 0.375, 0.25, 0.625, 0.25, 0.625, 0.5, 0.375, 0.5, 0.125, 0.5, 0.375, 0.5, 0.375, 0.75, 0.125, 0.75, 0.375, 0.0, 0.625, 0.0, 0.625, 0.25, 0.375, 0.25, 0.375, 0.75, 0.625, 0.75, 0.625, 1.0, 0.375, 1.0, 0.375, 0.25, 0.625, 0.25, 0.625, 0.5, 0.375, 0.5, 0.375, 0.0, 0.625, 0.0, 0.625, 0.25, 0.375, 0.25, 0.375, 0.5, 0.625, 0.5, 0.625, 0.75, 0.375, 0.75, 0.375, 0.5, 0.625, 0.5, 0.625, 0.75, 0.375, 0.75, 0.375, 0.75, 0.625, 0.75, 0.625, 1.0, 0.375, 1.0, 0.375, 0.5, 0.625, 0.5, 0.625, 0.75, 0.375, 0.75, 0.375, 0.0, 0.625, 0.0, 0.625, 0.25, 0.375, 0.25, 0.125, 0.5, 0.375, 0.5, 0.375, 0.75, 0.125, 0.75, 0.375, 0.75, 0.625, 0.75, 0.625, 1.0, 0.375, 1.0, 0.625, 0.5, 0.875, 0.5, 0.875, 0.75, 0.625, 0.75, 0.375, 0.25, 0.625, 0.25, 0.625, 0.5, 0.375, 0.5, 0.375, 0.0, 0.625, 0.0, 0.625, 0.25, 0.375, 0.25, 0.375, 0.25, 0.625, 0.25, 0.625, 0.5, 0.375, 0.5, 0.375, 0.0, 0.625, 0.0, 0.625, 0.25, 0.375, 0.25, 0.375, 0.75, 0.625, 0.75, 0.625, 1.0, 0.375, 1.0, 0.125, 0.5, 0.375, 0.5, 0.375, 0.75, 0.125, 0.75, 0.375, 0.25, 0.625, 0.25, 0.625, 0.5, 0.375, 0.5, 0.375, 0.5, 0.625, 0.5, 0.625, 0.75, 0.375, 0.75, 0.625, 0.5, 0.875, 0.5, 0.875, 0.75, 0.625, 0.75, 0.375, 0.0, 0.625, 0.0, 0.625, 0.25, 0.375, 0.25, 0.375, 0.25, 0.625, 0.25, 0.625, 0.5, 0.375, 0.5, 0.125, 0.5, 0.375, 0.5, 0.375, 0.75, 0.125, 0.75, 0.375, 0.5, 0.625, 0.5, 0.625, 0.75, 0.375, 0.75, 0.375, 0.75, 0.625, 0.75, 0.625, 1.0, 0.375, 1.0, 0.625, 0.5, 0.875, 0.5, 0.875, 0.75, 0.625, 0.75, 0.375, 0.75, 0.625, 0.75, 0.625, 1.0, 0.375, 1.0, 0.625, 0.5, 0.875, 0.5, 0.875, 0.75, 0.625, 0.75, 0.125, 0.5, 0.375, 0.5, 0.375, 0.75, 0.125, 0.75, 0.125, 0.5, 0.375, 0.5, 0.375, 0.75, 0.125, 0.75, 0.625, 0.5, 0.875, 0.5, 0.875, 0.75, 0.625, 0.75, 0.625, 0.5, 0.875, 0.5, 0.875, 0.75, 0.625, 0.75, 0.375, 0.5, 0.625, 0.5, 0.625, 0.75, 0.375, 0.75, 0.375, 0.25, 0.625, 0.25, 0.625, 0.5, 0.375, 0.5, 0.125, 0.5, 0.375, 0.5, 0.375, 0.75, 0.125, 0.75, 0.375, 0.0, 0.625, 0.0, 0.625, 0.25, 0.375, 0.25, 0.375, 0.75, 0.625, 0.75, 0.625, 1.0, 0.375, 1.0, 0.375, 0.25, 0.625, 0.25, 0.625, 0.5, 0.375, 0.5, 0.375, 0.0, 0.625, 0.0, 0.625, 0.25, 0.375, 0.25, 0.375, 0.5, 0.625, 0.5, 0.625, 0.75, 0.375, 0.75, 0.375, 0.5, 0.625, 0.5, 0.625, 0.75, 0.375, 0.75, 0.375, 0.75, 0.625, 0.75, 0.625, 1.0, 0.375, 1.0, 0.375, 0.5, 0.625, 0.5, 0.625, 0.75, 0.375, 0.75, 0.375, 0.0, 0.625, 0.0, 0.625, 0.25, 0.375, 0.25, 0.125, 0.5, 0.375, 0.5, 0.375, 0.75, 0.125, 0.75, 0.375, 0.75, 0.625, 0.75, 0.625, 1.0, 0.375, 1.0, 0.625, 0.5, 0.875, 0.5, 0.875, 0.75, 0.625, 0.75, 0.375, 0.25, 0.625, 0.25, 0.625, 0.5, 0.375, 0.5, 0.375, 0.0, 0.625, 0.0, 0.625, 0.25, 0.375, 0.25, 0.375, 0.25, 0.625, 0.25, 0.625, 0.5, 0.375, 0.5, 0.375, 0.0, 0.625, 0.0, 0.625, 0.25, 0.375, 0.25, 0.375, 0.75, 0.625, 0.75, 0.625, 1.0, 0.375, 1.0, 0.125, 0.5, 0.375, 0.5, 0.375, 0.75, 0.125, 0.75, 0.375, 0.25, 0.625, 0.25, 0.625, 0.5, 0.375, 0.5, 0.375, 0.5, 0.625, 0.5, 0.625, 0.75, 0.375, 0.75, 0.625, 0.5, 0.875, 0.5, 0.875, 0.75, 0.625, 0.75, 0.375, 0.0, 0.625, 0.0, 0.625, 0.25, 0.375, 0.25, 0.375, 0.25, 0.625, 0.25, 0.625, 0.5, 0.375, 0.5, 0.125, 0.5, 0.375, 0.5, 0.375, 0.75, 0.125, 0.75, 0.375, 0.5, 0.625, 0.5, 0.625, 0.75, 0.375, 0.75, 0.375, 0.75, 0.625, 0.75, 0.625, 1.0, 0.375, 1.0, 0.625, 0.5, 0.875, 0.5, 0.875, 0.75, 0.625, 0.75, 0.375, 0.75, 0.625, 0.75, 0.625, 1.0, 0.375, 1.0, 0.625, 0.5, 0.875, 0.5, 0.875, 0.75, 0.625, 0.75, 0.125, 0.5, 0.375, 0.5, 0.375, 0.75, 0.125, 0.75, 0.125, 0.5, 0.375, 0.5, 0.375, 0.75, 0.125, 0.75, 0.625, 0.5, 0.875, 0.5, 0.875, 0.75, 0.625, 0.75, 0.625, 0.5, 0.875, 0.5, 0.875, 0.75, 0.625, 0.75, 0.375, 0.5, 0.625, 0.5, 0.625, 0.75, 0.375, 0.75, 0.375, 0.25, 0.625, 0.25, 0.625, 0.5, 0.375, 0.5, 0.125, 0.5, 0.375, 0.5, 0.375, 0.75, 0.125, 0.75, 0.375, 0.0, 0.625, 0.0, 0.625, 0.25, 0.375, 0.25, 0.375, 0.75, 0.625, 0.75, 0.625, 1.0, 0.375, 1.0, 0.375, 0.25, 0.625, 0.25, 0.625, 0.5, 0.375, 0.5, 0.375, 0.0, 0.625, 0.0, 0.625, 0.25, 0.375, 0.25, 0.375, 0.5, 0.625, 0.5, 0.625, 0.75, 0.375, 0.75, 0.375, 0.5, 0.625, 0.5, 0.625, 0.75, 0.375, 0.75, 0.375, 0.75, 0.625, 0.75, 0.625, 1.0, 0.375, 1.0, 0.375, 0.5, 0.625, 0.5, 0.625, 0.75, 0.375, 0.75, 0.375, 0.0, 0.625, 0.0, 0.625, 0.25, 0.375, 0.25, 0.125, 0.5, 0.375, 0.5, 0.375, 0.75, 0.125, 0.75, 0.375, 0.75, 0.625, 0.75, 0.625, 1.0, 0.375, 1.0, 0.625, 0.5, 0.875, 0.5, 0.875, 0.75, 0.625, 0.75, 0.375, 0.25, 0.625, 0.25, 0.625, 0.5, 0.375, 0.5, 0.375, 0.0, 0.625, 0.0, 0.625, 0.25, 0.375, 0.25, 0.375, 0.25, 0.625, 0.25, 0.625, 0.5, 0.375, 0.5, 0.375, 0.0, 0.625, 0.0, 0.625, 0.25, 0.375, 0.25, 0.375, 0.75, 0.625, 0.75, 0.625, 1.0, 0.375, 1.0, 0.125, 0.5, 0.375, 0.5, 0.375, 0.75, 0.125, 0.75, 0.375, 0.25, 0.625, 0.25, 0.625, 0.5, 0.375, 0.5, 0.375, 0.5, 0.625, 0.5, 0.625, 0.75, 0.375, 0.75, 0.625, 0.5, 0.875, 0.5, 0.875, 0.75, 0.625, 0.75, 0.375, 0.0, 0.625, 0.0, 0.625, 0.25, 0.375, 0.25, 0.375, 0.25, 0.625, 0.25, 0.625, 0.5, 0.375, 0.5, 0.125, 0.5, 0.375, 0.5, 0.375, 0.75, 0.125, 0.75, 0.375, 0.5, 0.625, 0.5, 0.625, 0.75, 0.375, 0.75, 0.375, 0.75, 0.625, 0.75, 0.625, 1.0, 0.375, 1.0, 0.625, 0.5, 0.875, 0.5, 0.875, 0.75, 0.625, 0.75, 0.375, 0.75, 0.625, 0.75, 0.625, 1.0, 0.375, 1.0, 0.625, 0.5, 0.875, 0.5, 0.875, 0.75, 0.625, 0.75, 0.125, 0.5, 0.375, 0.5, 0.375, 0.75, 0.125, 0.75, 0.125, 0.5, 0.375, 0.5, 0.375, 0.75, 0.125, 0.75, 0.625, 0.5, 0.875, 0.5, 0.875, 0.75, 0.625, 0.75, 0.625, 0.5, 0.875, 0.5, 0.875, 0.75, 0.625, 0.75, 0.375, 0.5, 0.625, 0.5, 0.625, 0.75, 0.375, 0.75, 0.375, 0.25, 0.625, 0.25, 0.625, 0.5, 0.375, 0.5, 0.125, 0.5, 0.375, 0.5, 0.375, 0.75, 0.125, 0.75, 0.375, 0.0, 0.625, 0.0, 0.625, 0.25, 0.375, 0.25, 0.375, 0.75, 0.625, 0.75, 0.625, 1.0, 0.375, 1.0, 0.375, 0.25, 0.625, 0.25, 0.625, 0.5, 0.375, 0.5, 0.375, 0.0, 0.625, 0.0, 0.625, 0.25, 0.375, 0.25, 0.375, 0.5, 0.625, 0.5, 0.625, 0.75, 0.375, 0.75, 0.375, 0.5, 0.625, 0.5, 0.625, 0.75, 0.375, 0.75, 0.375, 0.75, 0.625, 0.75, 0.625, 1.0, 0.375, 1.0, 0.375, 0.5, 0.625, 0.5, 0.625, 0.75, 0.375, 0.75, 0.375, 0.0, 0.625, 0.0, 0.625, 0.25, 0.375, 0.25, 0.125, 0.5, 0.375, 0.5, 0.375, 0.75, 0.125, 0.75, 0.375, 0.75, 0.625, 0.75, 0.625, 1.0, 0.375, 1.0, 0.625, 0.5, 0.875, 0.5, 0.875, 0.75, 0.625, 0.75, 0.375, 0.25, 0.625, 0.25, 0.625, 0.5, 0.375, 0.5, 0.375, 0.0, 0.625, 0.0, 0.625, 0.25, 0.375, 0.25, 0.375, 0.25, 0.625, 0.25, 0.625, 0.5, 0.375, 0.5, 0.375, 0.0, 0.625, 0.0, 0.625, 0.25, 0.375, 0.25, 0.375, 0.75, 0.625, 0.75, 0.625, 1.0, 0.375, 1.0, 0.125, 0.5, 0.375, 0.5, 0.375, 0.75, 0.125, 0.75, 0.375, 0.25, 0.625, 0.25, 0.625, 0.5, 0.375, 0.5, 0.375, 0.5, 0.625, 0.5, 0.625, 0.75, 0.375, 0.75, 0.625, 0.5, 0.875, 0.5, 0.875, 0.75, 0.625, 0.75, 0.375, 0.0, 0.625, 0.0, 0.625, 0.25, 0.375, 0.25, 0.375, 0.25, 0.625, 0.25, 0.625, 0.5, 0.375, 0.5, 0.125, 0.5, 0.375, 0.5, 0.375, 0.75, 0.125, 0.75, 0.375, 0.5, 0.625, 0.5, 0.625, 0.75, 0.375, 0.75, 0.375, 0.75, 0.625, 0.75, 0.625, 1.0, 0.375, 1.0, 0.625, 0.5, 0.875, 0.5, 0.875, 0.75, 0.625, 0.75, 0.375, 0.75, 0.625, 0.75, 0.625, 1.0, 0.375, 1.0, 0.625, 0.5, 0.875, 0.5, 0.875, 0.75, 0.625, 0.75, 0.125, 0.5, 0.375, 0.5, 0.375, 0.75, 0.125, 0.75, 0.125, 0.5, 0.375, 0.5, 0.375, 0.75, 0.125, 0.75, 0.625, 0.5, 0.875, 0.5, 0.875, 0.75, 0.625, 0.75, 0.625, 0.5, 0.875, 0.5, 0.875, 0.75, 0.625, 0.75, 0.375, 0.5, 0.625, 0.5, 0.625, 0.75, 0.375, 0.75, 0.375, 0.25, 0.625, 0.25, 0.625, 0.5, 0.375, 0.5, 0.125, 0.5, 0.375, 0.5, 0.375, 0.75, 0.125, 0.75, 0.375, 0.0, 0.625, 0.0, 0.625, 0.25, 0.375, 0.25, 0.375, 0.75, 0.625, 0.75, 0.625, 1.0, 0.375, 1.0, 0.375, 0.25, 0.625, 0.25, 0.625, 0.5, 0.375, 0.5, 0.375, 0.0, 0.625, 0.0, 0.625, 0.25, 0.375, 0.25, 0.375, 0.5, 0.625, 0.5, 0.625, 0.75, 0.375, 0.75, 0.375, 0.5, 0.625, 0.5, 0.625, 0.75, 0.375, 0.75, 0.375, 0.75, 0.625, 0.75, 0.625, 1.0, 0.375, 1.0, 0.375, 0.5, 0.625, 0.5, 0.625, 0.75, 0.375, 0.75, 0.375, 0.0, 0.625, 0.0, 0.625, 0.25, 0.375, 0.25, 0.125, 0.5, 0.375, 0.5, 0.375, 0.75, 0.125, 0.75, 0.375, 0.75, 0.625, 0.75, 0.625, 1.0, 0.375, 1.0, 0.625, 0.5, 0.875, 0.5, 0.875, 0.75, 0.625, 0.75, 0.375, 0.25, 0.625, 0.25, 0.625, 0.5, 0.375, 0.5, 0.375, 0.0, 0.625, 0.0, 0.625, 0.25, 0.375, 0.25, 0.375, 0.25, 0.625, 0.25, 0.625, 0.5, 0.375, 0.5, 0.375, 0.0, 0.625, 0.0, 0.625, 0.25, 0.375, 0.25, 0.375, 0.75, 0.625, 0.75, 0.625, 1.0, 0.375, 1.0, 0.125, 0.5, 0.375, 0.5, 0.375, 0.75, 0.125, 0.75, 0.375, 0.25, 0.625, 0.25, 0.625, 0.5, 0.375, 0.5, 0.375, 0.5, 0.625, 0.5, 0.625, 0.75, 0.375, 0.75, 0.625, 0.5, 0.875, 0.5, 0.875, 0.75, 0.625, 0.75, 0.375, 0.0, 0.625, 0.0, 0.625, 0.25, 0.375, 0.25, 0.375, 0.25, 0.625, 0.25, 0.625, 0.5, 0.375, 0.5, 0.125, 0.5, 0.375, 0.5, 0.375, 0.75, 0.125, 0.75, 0.375, 0.5, 0.625, 0.5, 0.625, 0.75, 0.375, 0.75, 0.375, 0.75, 0.625, 0.75, 0.625, 1.0, 0.375, 1.0, 0.625, 0.5, 0.875, 0.5, 0.875, 0.75, 0.625, 0.75, 0.375, 0.75, 0.625, 0.75, 0.625, 1.0, 0.375, 1.0, 0.625, 0.5, 0.875, 0.5, 0.875, 0.75, 0.625, 0.75, 0.125, 0.5, 0.375, 0.5, 0.375, 0.75, 0.125, 0.75, 0.125, 0.5, 0.375, 0.5, 0.375, 0.75, 0.125, 0.75, 0.625, 0.5, 0.875, 0.5, 0.875, 0.75, 0.625, 0.75, 0.625, 0.5, 0.875, 0.5, 0.875, 0.75, 0.625, 0.75, 0.375, 0.5, 0.625, 0.5, 0.625, 0.75, 0.375, 0.75, 0.375, 0.25, 0.625, 0.25, 0.625, 0.5, 0.375, 0.5, 0.125, 0.5, 0.375, 0.5, 0.375, 0.75, 0.125, 0.75, 0.375, 0.0, 0.625, 0.0, 0.625, 0.25, 0.375, 0.25, 0.375, 0.75, 0.625, 0.75, 0.625, 1.0, 0.375, 1.0, 0.375, 0.25, 0.625, 0.25, 0.625, 0.5, 0.375, 0.5, 0.375, 0.0, 0.625, 0.0, 0.625, 0.25, 0.375, 0.25, 0.375, 0.5, 0.625, 0.5, 0.625, 0.75, 0.375, 0.75, 0.375, 0.5, 0.625, 0.5, 0.625, 0.75, 0.375, 0.75, 0.375, 0.75, 0.625, 0.75, 0.625, 1.0, 0.375, 1.0, 0.375, 0.5, 0.625, 0.5, 0.625, 0.75, 0.375, 0.75, 0.375, 0.0, 0.625, 0.0, 0.625, 0.25, 0.375, 0.25, 0.125, 0.5, 0.375, 0.5, 0.375, 0.75, 0.125, 0.75, 0.375, 0.75, 0.625, 0.75, 0.625, 1.0, 0.375, 1.0, 0.625, 0.5, 0.875, 0.5, 0.875, 0.75, 0.625, 0.75, 0.375, 0.25, 0.625, 0.25, 0.625, 0.5, 0.375, 0.5, 0.375, 0.0, 0.625, 0.0, 0.625, 0.25, 0.375, 0.25, 0.375, 0.25, 0.625, 0.25, 0.625, 0.5, 0.375, 0.5, 0.375, 0.0, 0.625, 0.0, 0.625, 0.25, 0.375, 0.25, 0.375, 0.75, 0.625, 0.75, 0.625, 1.0, 0.375, 1.0, 0.125, 0.5, 0.375, 0.5, 0.375, 0.75, 0.125, 0.75, 0.375, 0.25, 0.625, 0.25, 0.625, 0.5, 0.375, 0.5, 0.375, 0.5, 0.625, 0.5, 0.625, 0.75, 0.375, 0.75, 0.625, 0.5, 0.875, 0.5, 0.875, 0.75, 0.625, 0.75, 0.375, 0.0, 0.625, 0.0, 0.625, 0.25, 0.375, 0.25, 0.375, 0.25, 0.625, 0.25, 0.625, 0.5, 0.375, 0.5, 0.125, 0.5, 0.375, 0.5, 0.375, 0.75, 0.125, 0.75, 0.375, 0.5, 0.625, 0.5, 0.625, 0.75, 0.375, 0.75, 0.375, 0.75, 0.625, 0.75, 0.625, 1.0, 0.375, 1.0, 0.625, 0.5, 0.875, 0.5, 0.875, 0.75, 0.625, 0.75, 0.375, 0.75, 0.625, 0.75, 0.625, 1.0, 0.375, 1.0, 0.625, 0.5, 0.875, 0.5, 0.875, 0.75, 0.625, 0.75, 0.125, 0.5, 0.375, 0.5, 0.375, 0.75, 0.125, 0.75, 0.125, 0.5, 0.375, 0.5, 0.375, 0.75, 0.125, 0.75, 0.625, 0.5, 0.875, 0.5, 0.875, 0.75, 0.625, 0.75, 0.375, 0.0, 0.625, 0.0, 0.625, 0.25, 0.375, 0.25, 0.375, 0.25, 0.625, 0.25, 0.625, 0.5, 0.375, 0.5, 0.375, 0.5, 0.625, 0.5, 0.625, 0.75, 0.375, 0.75, 0.375, 0.75, 0.625, 0.75, 0.625, 1.0, 0.375, 1.0, 0.125, 0.5, 0.375, 0.5, 0.375, 0.75, 0.125, 0.75, 0.625, 0.5, 0.875, 0.5, 0.875, 0.75, 0.625, 0.75, 0.375, 0.0, 0.625, 0.0, 0.625, 0.25, 0.375, 0.25, 0.375, 0.25, 0.625, 0.25, 0.625, 0.5, 0.375, 0.5, 0.375, 0.5, 0.625, 0.5, 0.625, 0.75, 0.375, 0.75, 0.375, 0.75, 0.625, 0.75, 0.625, 1.0, 0.375, 1.0, 0.125, 0.5, 0.375, 0.5, 0.375, 0.75, 0.125, 0.75, 0.625, 0.5, 0.875, 0.5, 0.875, 0.75, 0.625, 0.75, 0.375, 0.0, 0.625, 0.0, 0.625, 0.25, 0.375, 0.25, 0.375, 0.25, 0.625, 0.25, 0.625, 0.5, 0.375, 0.5, 0.375, 0.5, 0.625, 0.5, 0.625, 0.75, 0.375, 0.75, 0.375, 0.75, 0.625, 0.75, 0.625, 1.0, 0.375, 1.0, 0.125, 0.5, 0.375, 0.5, 0.375, 0.75, 0.125, 0.75, 0.625, 0.5, 0.875, 0.5, 0.875, 0.75, 0.625, 0.75, 0.375, 0.0, 0.625, 0.0, 0.625, 0.25, 0.375, 0.25, 0.375, 0.25, 0.625, 0.25, 0.625, 0.5, 0.375, 0.5, 0.375, 0.5, 0.625, 0.5, 0.625, 0.75, 0.375, 0.75, 0.375, 0.75, 0.625, 0.75, 0.625, 1.0, 0.375, 1.0, 0.125, 0.5, 0.375, 0.5, 0.375, 0.75, 0.125, 0.75, 0.625, 0.5, 0.875, 0.5, 0.875, 0.75, 0.625, 0.75, 0.375, 0.0, 0.625, 0.0, 0.625, 0.25, 0.375, 0.25, 0.375, 0.25, 0.625, 0.25, 0.625, 0.5, 0.375, 0.5, 0.375, 0.5, 0.625, 0.5, 0.625, 0.75, 0.375, 0.75, 0.375, 0.75, 0.625, 0.75, 0.625, 1.0, 0.375, 1.0, 0.125, 0.5, 0.375, 0.5, 0.375, 0.75, 0.125, 0.75, 0.625, 0.5, 0.875, 0.5, 0.875, 0.75, 0.625, 0.75])
me_plane_104.materials.append(mat_material_001)
me_plane_104.update()

# ---- objects
ob_plane_104 = bpy.data.objects.new('Plane 104', me_plane_104)

# ---- transforms, parenting, visibility, modifiers, constraints
ob_plane_104.location = (0.0, 0.0, 0.0)
ob_plane_104.rotation_euler = (1.571, -0.0, 0.0)
ob_plane_104.scale = (0.5401, 0.5401, 0.5401)
_m = ob_plane_104.modifiers.new('Array', 'ARRAY')
_m.relative_offset_displace = (0.9, 0.0, 0.0)

# ---- collection membership
col_collection.objects.link(ob_plane_104)

# ---- scene / render settings (as saved in the file)
scene.frame_start = 1; scene.frame_end = 250; scene.frame_set(1)
scene.render.engine = 'BLENDER_EEVEE_NEXT'
scene.cycles.sampling_pattern = 'TABULATED_SOBOL'
scene.view_settings.view_transform = 'Filmic'
bpy.context.view_layer.update()

# ---- added for rendering (the .blend has no active camera and no usable light): camera, sun
cam_auto = bpy.data.cameras.new('AutoCamera')
cam_auto.lens = 50.0
cam_auto.sensor_width = 36.0
cam_auto.clip_end = 1850.04
ob_auto_camera = bpy.data.objects.new('AutoCamera', cam_auto)
scene.collection.objects.link(ob_auto_camera)
ob_auto_camera.location = (143.181, -125.608, 84.9467)
ob_auto_camera.rotation_euler = (1.09748, -7.21219e-08, 0.694738)
scene.camera = ob_auto_camera
light_auto_sun = bpy.data.lights.new('AutoSun', 'SUN')
light_auto_sun.energy = 3.0
light_auto_sun.angle = 0.0523599
ob_auto_sun = bpy.data.objects.new('AutoSun', light_auto_sun)
scene.collection.objects.link(ob_auto_sun)
ob_auto_sun.rotation_euler = (0.872665, 0.174533, 0.523599)
bpy.context.view_layer.update()
